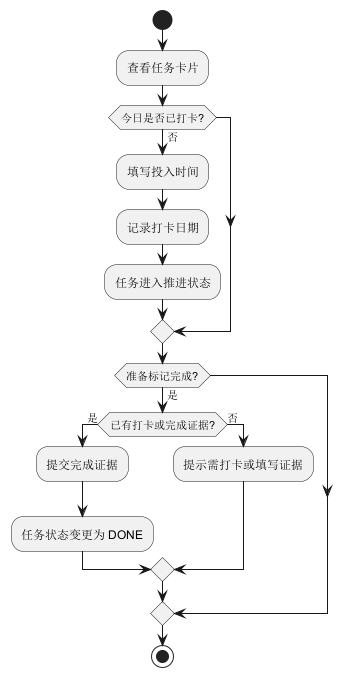

The diagram above was rendered by PlantUML. Its source (embedded in the PNG):
@startuml
start
:查看任务卡片;
if (今日是否已打卡?) then (否)
  :填写投入时间;
  :记录打卡日期;
  :任务进入推进状态;
endif
if (准备标记完成?) then (是)
  if (已有打卡或完成证据?) then (是)
    :提交完成证据;
    :任务状态变更为 DONE;
  else (否)
    :提示需打卡或填写证据;
  endif
endif
stop
@enduml